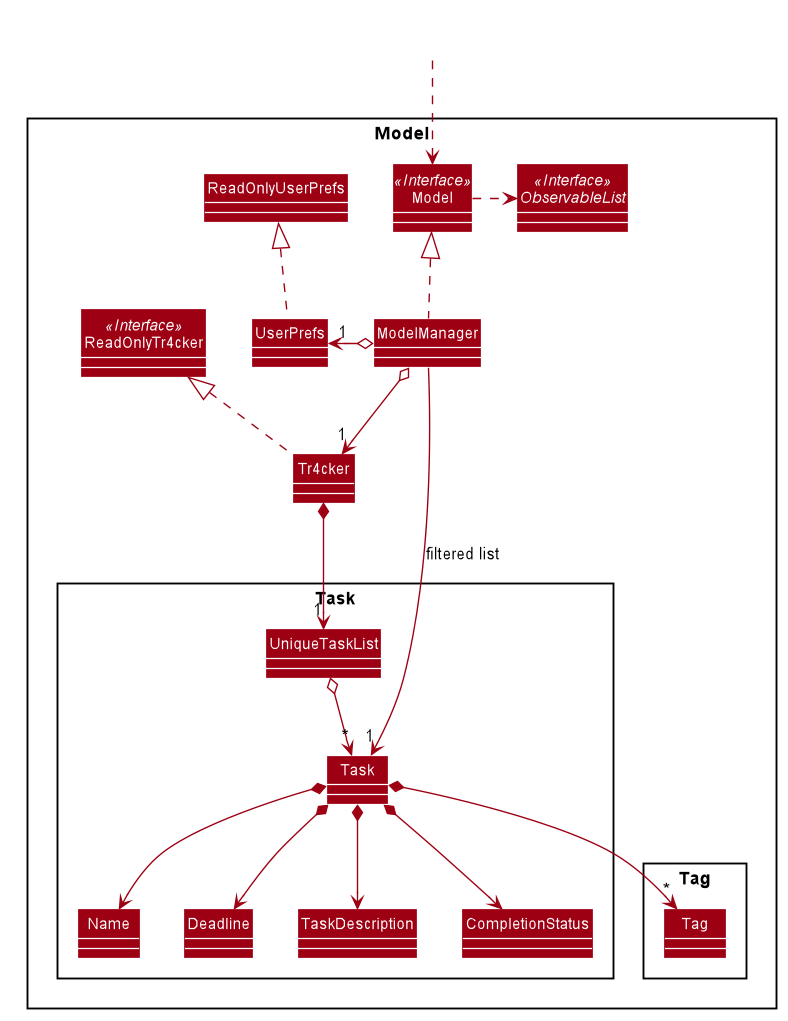

The diagram above was rendered by PlantUML. Its source (embedded in the PNG):
@startuml









skinparam BackgroundColor #FFFFFFF

skinparam Shadowing false

skinparam Class {
    FontColor #FFFFFF
    BorderThickness 1
    BorderColor #FFFFFF
    StereotypeFontColor #FFFFFF
    FontName Arial
}

skinparam Actor {
    BorderColor #000000
    Color #000000
    FontName Arial
}

skinparam Sequence {
    MessageAlign center
    BoxFontSize 15
    BoxPadding 0
    BoxFontColor #FFFFFF
    FontName Arial
}

skinparam Participant {
    FontColor #FFFFFFF
    Padding 20
}

skinparam MinClassWidth 50
skinparam ParticipantPadding 10
skinparam Shadowing false
skinparam DefaultTextAlignment center
skinparam packageStyle Rectangle

hide footbox
hide circle
skinparam arrowThickness 1.1
skinparam arrowColor #9D0012
skinparam classBackgroundColor #9D0012

Package Model <<Rectangle>>{
Interface ReadOnlyTr4cker <<Interface>>
Interface Model <<Interface>>
Interface ObservableList <<Interface>>
Class Tr4cker
Class ReadOnlyTr4cker
Class Model
Class ModelManager
Class UserPrefs
Class ReadOnlyUserPrefs

Package Task {
Class Task
Class CompletionStatus
Class Deadline
Class Name
Class TaskDescription
Class UniqueTaskList
}

Package Tag {
Class Tag
}
}

Class HiddenOutside #FFFFFF
HiddenOutside ..> Model

Tr4cker .up.|> ReadOnlyTr4cker

ModelManager .up.|> Model
Model .right.> ObservableList
ModelManager o--> "1" Tr4cker
ModelManager o-left-> "1" UserPrefs
UserPrefs .up.|> ReadOnlyUserPrefs

Tr4cker *--> "1" UniqueTaskList
UniqueTaskList o--> "*" Task
Task *--> CompletionStatus
Task *--> Deadline
Task *--> Name
Task *--> TaskDescription
Task *--> "*" Tag

Name -[hidden]right-> Deadline
Deadline -[hidden]right-> TaskDescription
TaskDescription -[hidden]right-> CompletionStatus

ModelManager -->"1" Task : filtered list
@enduml